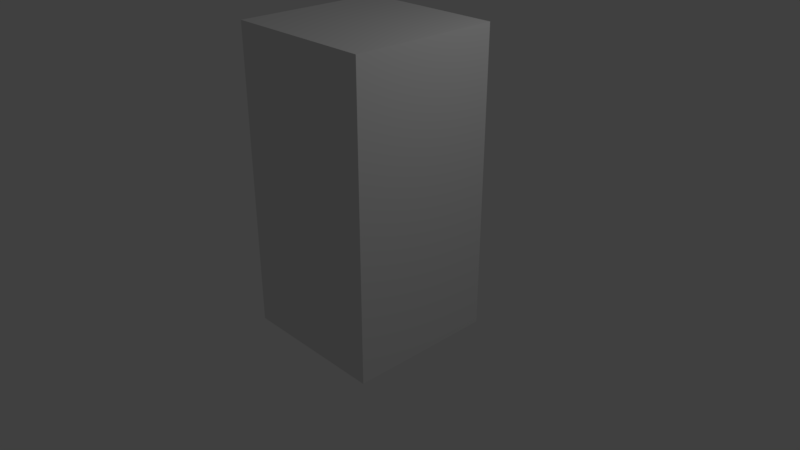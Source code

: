 # Source: fnap.blend  (saved by Blender 2.79.0; exported with 4.5.12 LTS)
import bpy
from mathutils import Matrix  # noqa: F401  (used for matrix-valued properties, if any)

bpy.ops.wm.read_factory_settings(use_empty=True)
scene = bpy.context.scene
scene.name = 'Scene'

# ---- collections
col_collection_1 = bpy.data.collections.new('Collection 1'); scene.collection.children.link(col_collection_1)
col_collection_2 = bpy.data.collections.new('Collection 2'); scene.collection.children.link(col_collection_2)
col_collection_2.hide_render = True
col_collection_2.hide_viewport = True
col_collection_3 = bpy.data.collections.new('Collection 3'); scene.collection.children.link(col_collection_3)
col_collection_3.hide_render = True
col_collection_3.hide_viewport = True

# ---- materials (node trees are filled in below, after node groups)
mat_cubetop = bpy.data.materials.new('CubeTop')
mat_cubetop.alpha_threshold = 0.0
mat_cubetop.use_transparent_shadow = False
mat_cubetop.preview_render_type = 'CUBE'
mat_cubetop.roughness = 0.5
mat_cube = bpy.data.materials.new('Cube')
mat_cube.alpha_threshold = 0.0
mat_cube.use_transparent_shadow = False
mat_cube.roughness = 0.5
mat_red = bpy.data.materials.new('Red')
mat_red.alpha_threshold = 0.0
mat_red.use_transparent_shadow = False
mat_red.diffuse_color = (1.0, 0.0, 0.0, 1.0)
mat_red.roughness = 0.5
mat_yellow = bpy.data.materials.new('Yellow')
mat_yellow.alpha_threshold = 0.0
mat_yellow.use_transparent_shadow = False
mat_yellow.diffuse_color = (0.8, 0.7486, 0.0008469, 1.0)
mat_yellow.roughness = 0.5

# ---- material node trees

# ---- world
world_world = bpy.data.worlds.new('World'); scene.world = world_world
world_world.color = (0.05088, 0.05088, 0.05088)
world_world.use_sun_shadow = False
world_world.sun_shadow_jitter_overblur = 0.0
world_world.cycles.sampling_method = 'MANUAL'

# ---- cameras
cam_camera = bpy.data.cameras.new('Camera')
cam_camera.clip_end = 100.0
cam_camera.lens = 35.0
cam_camera.sensor_width = 32.0
cam_camera.sensor_height = 18.0
cam_camera.ortho_scale = 7.314
cam_camera.dof.focus_distance = 0.0
cam_camera.dof.aperture_fstop = 128.0

# ---- lights
light_lamp = bpy.data.lights.new('Lamp', 'POINT')
light_lamp.transmission_factor = 0.0
light_lamp.cutoff_distance = 30.0
light_lamp.energy = 100.0
light_lamp.shadow_buffer_clip_start = 1.001
light_lamp.shadow_soft_size = 0.1
light_lamp.shadow_maximum_resolution = 0.006
light_lamp.use_absolute_resolution = True

# ---- meshes
me_cubetop = bpy.data.meshes.new('CubeTop')
me_cubetop.from_pydata([(-1.0, -1.0, -1.0), (-1.0, -1.0, 1.0), (-1.0, 1.0, -1.0), (-1.0, 1.0, 1.0), (1.0, -1.0, -1.0), (1.0, -1.0, 1.0), (1.0, 1.0, -1.0), (1.0, 1.0, 1.0)], [], [(0, 1, 3, 2), (2, 3, 7, 6), (6, 7, 5, 4), (4, 5, 1, 0), (2, 6, 4, 0), (7, 3, 1, 5)])
_uv = me_cubetop.uv_layers.new(name='UVMapTop')
_uv.uv.foreach_set('vector', [0.4856, 0.5604, 0.4854, 0.3345, 0.7113, 0.3344, 0.7114, 0.5602, 0.7114, 0.5602, 0.7113, 0.3344, 0.9371, 0.3342, 0.9373, 0.56, 0.03392, 0.5607, 0.03375, 0.3349, 0.2596, 0.3347, 0.2598, 0.5605, 0.2598, 0.5605, 0.2596, 0.3347, 0.4854, 0.3345, 0.4856, 0.5604, 0.0341, 0.7866, 0.03392, 0.5607, 0.2598, 0.5605, 0.2599, 0.7864, 0.03375, 0.3349, 0.03357, 0.109, 0.2594, 0.1089, 0.2596, 0.3347])
me_cubetop.materials.append(mat_cubetop)
me_cubetop.use_remesh_preserve_volume = False
me_cubetop.use_remesh_preserve_attributes = False
me_cubetop.use_mirror_vertex_groups = False
me_cubetop.update()
me_cubelowpoly = bpy.data.meshes.new('CubeLowPoly')
me_cubelowpoly.from_pydata([(-1.0, -1.0, -1.0), (-1.0, -1.0, 1.0), (-1.0, 1.0, -1.0), (-1.0, 1.0, 1.0), (1.0, -1.0, -1.0), (1.0, -1.0, 1.0), (1.0, 1.0, -1.0), (1.0, 1.0, 1.0)], [], [(0, 1, 3, 2), (2, 3, 7, 6), (6, 7, 5, 4), (4, 5, 1, 0), (2, 6, 4, 0), (7, 3, 1, 5)])
_uv = me_cubelowpoly.uv_layers.new(name='UVMap')
_uv.uv.foreach_set('vector', [0.25, 0.25, 0.5, 0.25, 0.5, 0.5, 0.25, 0.5, 0.25, 0.5, 0.5, 0.5, 0.5, 0.75, 0.25, 0.75, 0.25, 0.75, 0.5, 0.75, 0.5, 0.9999, 0.25, 0.9999, 0.25, 8.665e-05, 0.5, 8.659e-05, 0.5, 0.25, 0.25, 0.25, 0.25, 0.5, 0.25, 0.75, 8.659e-05, 0.75, 8.659e-05, 0.5, 0.5, 0.75, 0.5, 0.5, 0.75, 0.5, 0.75, 0.75])
me_cubelowpoly.materials.append(mat_cube)
me_cubelowpoly.use_remesh_preserve_volume = False
me_cubelowpoly.use_remesh_preserve_attributes = False
me_cubelowpoly.use_mirror_vertex_groups = False
me_cubelowpoly.update()
me_cube_003 = bpy.data.meshes.new('Cube.003')
me_cube_003.from_pydata([(-1.0, -1.0, -1.0), (-1.0, -1.0, 1.0), (-1.0, 1.0, -1.0), (-1.0, 1.0, 1.0), (1.0, -1.0, -1.0), (1.0, -1.0, 1.0), (1.0, 1.0, -1.0), (1.0, 1.0, 1.0)], [], [(0, 1, 3, 2), (2, 3, 7, 6), (6, 7, 5, 4), (4, 5, 1, 0), (2, 6, 4, 0), (7, 3, 1, 5)])
_uv = me_cube_003.uv_layers.new(name='UVMap')
_uv.uv.foreach_set('vector', [0.0, 0.0, 1.0, 0.0, 1.0, 1.0, 0.0, 1.0, 0.0, 0.0, 1.0, 0.0, 1.0, 1.0, 0.0, 1.0, 0.0, 0.0, 1.0, 0.0, 1.0, 1.0, 0.0, 1.0, 0.0, 0.0, 1.0, 0.0, 1.0, 1.0, 0.0, 1.0, 0.0, 0.0, 1.0, 0.0, 1.0, 1.0, 0.0, 1.0, 0.0, 0.0, 1.0, 0.0, 1.0, 1.0, 0.0, 1.0])
me_cube_003.use_remesh_preserve_volume = False
me_cube_003.use_remesh_preserve_attributes = False
me_cube_003.use_mirror_vertex_groups = False
me_cube_003.update()
me_cubelowpoly_001 = bpy.data.meshes.new('CubeLowPoly.001')
me_cubelowpoly_001.from_pydata([(-1.0, -1.0, -1.0), (-1.0, -1.0, 1.0), (-1.0, 1.0, -1.0), (-1.0, 1.0, 1.0), (1.0, -1.0, -1.0), (1.0, -1.0, 1.0), (1.0, 1.0, -1.0), (1.0, 1.0, 1.0)], [], [(0, 1, 3, 2), (2, 3, 7, 6), (6, 7, 5, 4), (4, 5, 1, 0), (2, 6, 4, 0), (7, 3, 1, 5)])
me_cubelowpoly_001.polygons.foreach_set('material_index', [1, 0, 1, 0, 1, 0])
_uv = me_cubelowpoly_001.uv_layers.new(name='UVMap')
_uv.uv.foreach_set('vector', [0.25, 0.25, 0.5, 0.25, 0.5, 0.5, 0.25, 0.5, 0.25, 0.5, 0.5, 0.5, 0.5, 0.75, 0.25, 0.75, 0.25, 0.75, 0.5, 0.75, 0.5, 0.9999, 0.25, 0.9999, 0.25, 8.665e-05, 0.5, 8.659e-05, 0.5, 0.25, 0.25, 0.25, 0.25, 0.5, 0.25, 0.75, 8.659e-05, 0.75, 8.659e-05, 0.5, 0.5, 0.75, 0.5, 0.5, 0.75, 0.5, 0.75, 0.75])
me_cubelowpoly_001.materials.append(mat_red)
me_cubelowpoly_001.materials.append(mat_yellow)
me_cubelowpoly_001.use_remesh_preserve_volume = False
me_cubelowpoly_001.use_remesh_preserve_attributes = False
me_cubelowpoly_001.use_mirror_vertex_groups = False
me_cubelowpoly_001.update()

# ---- objects
ob_cubetop = bpy.data.objects.new('CubeTop', me_cubetop)
ob_cubelowpoly = bpy.data.objects.new('CubeLowPoly', me_cubelowpoly)
ob_lamp = bpy.data.objects.new('Lamp', light_lamp)
ob_camera = bpy.data.objects.new('Camera', cam_camera)
ob_cubehighpoly = bpy.data.objects.new('CubeHighPoly', me_cube_003)
ob_cubelowpolycolor = bpy.data.objects.new('CubeLowPolyColor', me_cubelowpoly_001)

# ---- transforms, parenting, visibility, modifiers, constraints
ob_cubetop.location = (0.0, 0.0, 2.0)
ob_cubetop.lineart.crease_threshold = 0.0
ob_cubelowpoly.location = (0.0, 0.0, 0.0)
ob_cubelowpoly.lineart.crease_threshold = 0.0
ob_lamp.location = (4.076, 1.005, 5.904)
ob_lamp.rotation_euler = (0.6503, 0.05522, 1.866)
ob_lamp.lock_rotations_4d = False
ob_lamp.empty_display_type = 'ARROWS'
ob_lamp.color = (0.0, 0.0, 0.0, 0.0)
ob_lamp.lineart.crease_threshold = 0.0
ob_camera.location = (7.481, -6.508, 5.344)
ob_camera.rotation_euler = (1.109, 0.0, 0.8149)
ob_camera.lock_rotations_4d = False
ob_camera.empty_display_type = 'ARROWS'
ob_camera.color = (0.0, 0.0, 0.0, 0.0)
ob_camera.display_type = 'WIRE'
ob_camera.lineart.crease_threshold = 0.0
ob_cubehighpoly.location = (0.0, 0.0, 0.0)
ob_cubehighpoly.lineart.crease_threshold = 0.0
_m = ob_cubehighpoly.modifiers.new('Bevel', 'BEVEL')
_m.width = 0.113
_m.width_pct = 0.113
_m.segments = 8
_m.limit_method = 'NONE'
_m.use_clamp_overlap = False
_m.spread = 0.0
ob_cubelowpolycolor.location = (0.0, 0.0, 2.0)
ob_cubelowpolycolor.lineart.crease_threshold = 0.0

# ---- collection membership
col_collection_1.objects.link(ob_cubetop)
col_collection_1.objects.link(ob_cubelowpoly)
col_collection_1.objects.link(ob_lamp)
col_collection_1.objects.link(ob_camera)
col_collection_2.objects.link(ob_cubehighpoly)
col_collection_3.objects.link(ob_cubelowpolycolor)

# ---- scene / render settings (as saved in the file)
scene.camera = ob_camera
scene.frame_start = 1; scene.frame_end = 250; scene.frame_set(1)
scene.render.engine = 'BLENDER_EEVEE_NEXT'
scene.render.resolution_percentage = 50
scene.render.dither_intensity = 0.0
scene.render.use_render_cache = True
scene.render.use_bake_selected_to_active = True
scene.cycles.use_denoising = False
scene.cycles.samples = 128
scene.cycles.sampling_pattern = 'TABULATED_SOBOL'
scene.cycles.use_adaptive_sampling = False
scene.cycles.use_light_tree = False
scene.cycles.blur_glossy = 0.0
scene.cycles.sample_clamp_indirect = 0.0
scene.view_settings.view_transform = 'Standard'
bpy.context.view_layer.update()
